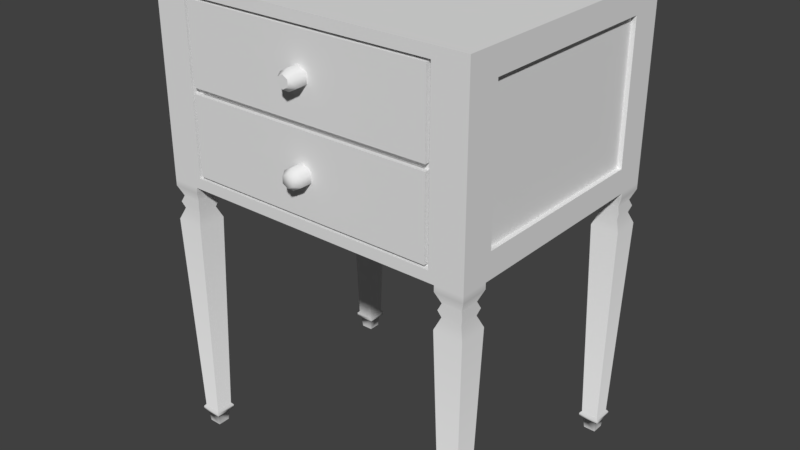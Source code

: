 # Source: Cabinet_2.blend  (saved by Blender 2.79.0; exported with 4.5.12 LTS)
import bpy
from mathutils import Matrix  # noqa: F401  (used for matrix-valued properties, if any)

bpy.ops.wm.read_factory_settings(use_empty=True)
scene = bpy.context.scene
scene.name = 'Scene'

# ---- collections
col_collection_1 = bpy.data.collections.new('Collection 1'); scene.collection.children.link(col_collection_1)

# ---- materials (node trees are filled in below, after node groups)
mat_material_001 = bpy.data.materials.new('Material.001')
mat_material_001.alpha_threshold = 0.0
mat_material_001.roughness = 0.5
mat_material_002 = bpy.data.materials.new('Material.002')
mat_material_002.alpha_threshold = 0.0
mat_material_002.roughness = 0.5
mat_material = bpy.data.materials.new('Material')
mat_material.alpha_threshold = 0.0
mat_material.roughness = 0.5

# ---- node groups
ng_auto_smooth = bpy.data.node_groups.new('Auto Smooth', 'GeometryNodeTree')
_s = ng_auto_smooth.interface.new_socket(name='Geometry', in_out='OUTPUT', socket_type='NodeSocketGeometry')
_s = ng_auto_smooth.interface.new_socket(name='Geometry', in_out='INPUT', socket_type='NodeSocketGeometry')
_s = ng_auto_smooth.interface.new_socket(name='Angle', in_out='INPUT', socket_type='NodeSocketFloat')
_s.subtype = 'ANGLE'
_s.min_value = 0.0
_s.max_value = 3.142
ng_auto_smooth.is_modifier = True
_N = ng_auto_smooth.nodes; _L = ng_auto_smooth.links
n0 = _N.new('NodeGroupOutput'); n0.name = 'Group Output'; n0.location = (480, -100)
n1 = _N.new('NodeGroupInput'); n1.name = 'Group Input'; n1.location = (-420, -300)
n2 = _N.new('NodeGroupInput'); n2.name = 'Group Input.001'; n2.location = (-60, -100)
n3 = _N.new('GeometryNodeSetShadeSmooth'); n3.name = 'Set Shade Smooth'; n3.location = (120, -100)
n3.domain = 'EDGE'
n4 = _N.new('GeometryNodeSetShadeSmooth'); n4.name = 'Set Shade Smooth.001'; n4.location = (300, -100)
n5 = _N.new('GeometryNodeInputMeshEdgeAngle'); n5.name = 'Edge Angle'; n5.location = (-420, -220)
n6 = _N.new('GeometryNodeInputEdgeSmooth'); n6.name = 'Is Edge Smooth'; n6.location = (-60, -160)
n7 = _N.new('GeometryNodeInputShadeSmooth'); n7.name = 'Is Face Smooth'; n7.location = (-240, -340)
n8 = _N.new('FunctionNodeBooleanMath'); n8.name = 'Boolean Math'; n8.location = (-60, -220)
n9 = _N.new('FunctionNodeCompare'); n9.name = 'Compare'; n9.location = (-240, -180)
n9.operation = 'LESS_EQUAL'
_L.new(n5.outputs[0], n9.inputs[0])
_L.new(n4.outputs[0], n0.inputs[0])
_L.new(n1.outputs[1], n9.inputs[1])
_L.new(n9.outputs[0], n8.inputs[0])
_L.new(n7.outputs[0], n8.inputs[1])
_L.new(n2.outputs[0], n3.inputs[0])
_L.new(n6.outputs[0], n3.inputs[1])
_L.new(n3.outputs[0], n4.inputs[0])
_L.new(n8.outputs[0], n3.inputs[2])
n0.is_active_output = True

# ---- material node trees
mat_material_001.use_nodes = True; mat_material_001.node_tree.nodes.clear()
_N = mat_material_001.node_tree.nodes; _L = mat_material_001.node_tree.links
n0 = _N.new('ShaderNodeOutputMaterial'); n0.name = 'Material Output'; n0.location = (300, 300)
n1 = _N.new('ShaderNodeBsdfDiffuse'); n1.name = 'Diffuse BSDF'; n1.location = (10, 300)
_L.new(n1.outputs[0], n0.inputs[0])
n0.is_active_output = True
mat_material_002.use_nodes = True; mat_material_002.node_tree.nodes.clear()
_N = mat_material_002.node_tree.nodes; _L = mat_material_002.node_tree.links
n0 = _N.new('ShaderNodeOutputMaterial'); n0.name = 'Material Output'; n0.location = (300, 300)
n1 = _N.new('ShaderNodeBsdfDiffuse'); n1.name = 'Diffuse BSDF'; n1.location = (10, 300)
_L.new(n1.outputs[0], n0.inputs[0])
n0.is_active_output = True
mat_material.use_nodes = True; mat_material.node_tree.nodes.clear()
_N = mat_material.node_tree.nodes; _L = mat_material.node_tree.links
n0 = _N.new('ShaderNodeOutputMaterial'); n0.name = 'Material Output'; n0.location = (300, 300)
n1 = _N.new('ShaderNodeBsdfDiffuse'); n1.name = 'Diffuse BSDF'; n1.location = (10, 300)
_L.new(n1.outputs[0], n0.inputs[0])
n0.is_active_output = True

# ---- world
world_world = bpy.data.worlds.new('World'); scene.world = world_world
world_world.color = (0.05088, 0.05088, 0.05088)
world_world.use_sun_shadow = False
world_world.sun_shadow_jitter_overblur = 0.0
world_world.cycles.sampling_method = 'MANUAL'

# ---- meshes
me_upper_drawer = bpy.data.meshes.new('Upper Drawer')
me_upper_drawer.from_pydata([(0.1846, 0.3204, 0.1181), (-0.1846, 0.3204, 0.1181), (-0.1916, 0.3274, 0.0), (0.1916, 0.3274, 0.0), (-0.01321, -0.008143, 0.06668), (0.01321, -0.008143, 0.06668), (0.01321, -0.008143, 0.05142), (-0.01321, -0.008143, 0.05142), (0.0, 0.3204, 0.1181), (0.0, 0.3274, 0.0), (6.668e-10, -0.008143, 0.07431), (-6.668e-10, -0.008143, 0.0438), (0.0, -0.001171, 0.1181), (0.1846, -0.001171, 0.1181), (0.1916, -0.008143, 0.0), (-0.1846, -0.001171, 0.1181), (-0.1916, -0.008143, 0.0), (0.0, -0.008143, 0.0), (6.668e-10, -0.02485, 0.07431), (-6.668e-10, -0.02485, 0.0438), (0.01321, -0.02485, 0.06668), (0.01321, -0.02485, 0.05142), (-0.01321, -0.02485, 0.06668), (-0.01321, -0.02485, 0.05142), (4.151e-10, -0.03467, 0.06855), (-4.151e-10, -0.03467, 0.04955), (0.008225, -0.03467, 0.0638), (0.008225, -0.03467, 0.0543), (-0.008225, -0.03467, 0.0638), (-0.008225, -0.03467, 0.0543), (0.0, 0.3274, 0.1181), (0.1916, 0.3274, 0.1181), (0.0, -0.008143, 0.1181), (0.1916, -0.008143, 0.1181), (-0.1916, -0.008143, 0.1181), (-0.1916, 0.3274, 0.1181), (0.0, 0.3204, 0.009868), (0.0, -0.001171, 0.009868), (0.1846, 0.3204, 0.009868), (0.1846, -0.001171, 0.009868), (-0.1846, -0.001171, 0.009868), (-0.1846, 0.3204, 0.009868)], [], [(30, 9, 2, 35), (6, 5, 20, 21), (9, 3, 14, 17), (3, 31, 33, 14), (0, 8, 36, 38), (35, 2, 16, 34), (11, 6, 21, 19), (31, 3, 9, 30), (10, 5, 33, 32), (5, 6, 14, 33), (7, 4, 34, 16), (6, 11, 17, 14), (4, 10, 32, 34), (11, 7, 16, 17), (18, 22, 28, 24), (21, 20, 26, 27), (10, 4, 22, 18), (4, 7, 23, 22), (5, 10, 18, 20), (7, 11, 19, 23), (24, 28, 29, 25), (26, 24, 25, 27), (22, 23, 29, 28), (20, 18, 24, 26), (23, 19, 25, 29), (19, 21, 27, 25), (2, 9, 17, 16), (8, 0, 31, 30), (13, 12, 32, 33), (1, 15, 40, 41), (0, 13, 33, 31), (1, 8, 30, 35), (12, 15, 34, 32), (15, 1, 35, 34), (36, 41, 40, 37), (8, 1, 41, 36), (12, 13, 39, 37), (15, 12, 37, 40), (38, 36, 37, 39), (13, 0, 38, 39)])
me_upper_drawer.polygons.foreach_set('use_smooth', [True] * 40)
_uv = me_upper_drawer.uv_layers.new(name='UVMap')
_uv.uv.foreach_set('vector', [0.5611, 0.0001748, 0.5611, 0.1071, 0.3877, 0.1071, 0.3877, 0.0001748, 0.09552, 0.5463, 0.1004, 0.5318, 0.1146, 0.5381, 0.1101, 0.5492, 0.2805, 0.4108, 0.1071, 0.4108, 0.1071, 0.1071, 0.2805, 0.1071, 0.1071, 0.4108, 0.0001748, 0.4108, 0.0001748, 0.1071, 0.1071, 0.1071, 0.6657, 0.5065, 0.8328, 0.5065, 0.8328, 0.6045, 0.6657, 0.6045, 0.2808, 0.1071, 0.3877, 0.1071, 0.3877, 0.4108, 0.2808, 0.4108, 0.09397, 0.5612, 0.09552, 0.5463, 0.1101, 0.5492, 0.1086, 0.5608, 0.1071, 0.5177, 0.1071, 0.4108, 0.2805, 0.4108, 0.2805, 0.5177, 0.007079, 0.6914, 0.0001748, 0.6795, 0.04672, 0.518, 0.04672, 0.6914, 0.2685, 0.04672, 0.2685, 0.06053, 0.1071, 0.1071, 0.1071, 0.0001748, 0.5492, 0.4573, 0.5492, 0.4711, 0.3877, 0.5177, 0.3877, 0.4108, 0.2685, 0.06053, 0.2805, 0.06744, 0.2805, 0.1071, 0.1071, 0.1071, 0.04707, 0.53, 0.05398, 0.518, 0.09362, 0.518, 0.09362, 0.6914, 0.5611, 0.4504, 0.5492, 0.4573, 0.3877, 0.4108, 0.5611, 0.4108, 0.1214, 0.5959, 0.1138, 0.5841, 0.1235, 0.5792, 0.129, 0.5872, 0.1101, 0.5492, 0.1146, 0.5381, 0.123, 0.5432, 0.1197, 0.5517, 0.1072, 0.6031, 0.1006, 0.5902, 0.1138, 0.5841, 0.1214, 0.5959, 0.1006, 0.5902, 0.09577, 0.5761, 0.1099, 0.5725, 0.1138, 0.5841, 0.1004, 0.5318, 0.1082, 0.518, 0.1228, 0.5272, 0.1146, 0.5381, 0.09577, 0.5761, 0.09397, 0.5612, 0.1086, 0.5608, 0.1099, 0.5725, 0.1368, 0.5352, 0.1293, 0.5309, 0.1293, 0.5223, 0.1368, 0.518, 0.1442, 0.5309, 0.1368, 0.5352, 0.1368, 0.518, 0.1442, 0.5223, 0.1138, 0.5841, 0.1099, 0.5725, 0.12, 0.5702, 0.1235, 0.5792, 0.1146, 0.5381, 0.1228, 0.5272, 0.129, 0.5363, 0.123, 0.5432, 0.1099, 0.5725, 0.1086, 0.5608, 0.1187, 0.5609, 0.12, 0.5702, 0.1086, 0.5608, 0.1101, 0.5492, 0.1197, 0.5517, 0.1187, 0.5609, 0.3877, 0.1071, 0.5611, 0.1071, 0.5611, 0.4108, 0.3877, 0.4108, 0.8328, 0.5065, 0.6657, 0.5065, 0.6594, 0.5002, 0.8328, 0.5002, 0.6657, 0.9935, 0.8328, 0.9935, 0.8328, 0.9998, 0.6594, 0.9998, 0.5678, 0.3955, 0.5678, 0.1045, 0.6657, 0.1045, 0.6657, 0.3955, 0.5678, 0.6045, 0.5678, 0.8955, 0.5615, 0.9019, 0.5615, 0.5981, 0.6657, 0.4935, 0.8328, 0.4935, 0.8328, 0.4998, 0.6594, 0.4998, 0.8328, 0.006486, 0.6657, 0.006486, 0.6594, 0.0001748, 0.8328, 0.000175, 0.5678, 0.1045, 0.5678, 0.3955, 0.5615, 0.4019, 0.5615, 0.09815, 0.8328, 0.3955, 0.6657, 0.3955, 0.6657, 0.1045, 0.8328, 0.1045, 0.8328, 0.4935, 0.6657, 0.4935, 0.6657, 0.3955, 0.8328, 0.3955, 0.8328, 0.9935, 0.6657, 0.9935, 0.6657, 0.8955, 0.8328, 0.8955, 0.6657, 0.006486, 0.8328, 0.006486, 0.8328, 0.1045, 0.6657, 0.1045, 0.6657, 0.6045, 0.8328, 0.6045, 0.8328, 0.8955, 0.6657, 0.8955, 0.5678, 0.8955, 0.5678, 0.6045, 0.6657, 0.6045, 0.6657, 0.8955])
me_upper_drawer.materials.append(mat_material_001)
me_upper_drawer.use_remesh_preserve_volume = False
me_upper_drawer.use_remesh_preserve_attributes = False
me_upper_drawer.use_mirror_vertex_groups = False
me_upper_drawer.update()
me_lower_drawer = bpy.data.meshes.new('Lower Drawer')
me_lower_drawer.from_pydata([(0.1846, 0.3204, 0.1181), (-0.1846, 0.3204, 0.1181), (-0.1916, 0.3274, 0.0), (0.1916, 0.3274, 0.0), (-0.01393, -0.008143, 0.06709), (0.01393, -0.008143, 0.06709), (0.01393, -0.008143, 0.05101), (-0.01393, -0.008143, 0.05101), (0.0, 0.3204, 0.1181), (0.0, 0.3274, 0.0), (-2.621e-09, -0.008143, 0.07514), (2.621e-09, -0.008143, 0.04296), (0.0, -0.001171, 0.1181), (0.1846, -0.001171, 0.1181), (0.1916, -0.008143, 0.0), (-0.1846, -0.001171, 0.1181), (-0.1916, -0.008143, 0.0), (0.0, -0.008143, 0.0), (-2.621e-09, -0.02485, 0.07514), (2.621e-09, -0.02485, 0.04296), (0.01393, -0.02485, 0.06709), (0.01393, -0.02485, 0.05101), (-0.01393, -0.02485, 0.06709), (-0.01393, -0.02485, 0.05101), (-1.574e-09, -0.03467, 0.06871), (1.574e-09, -0.03467, 0.04939), (0.008368, -0.03467, 0.06388), (0.008368, -0.03467, 0.05422), (-0.008368, -0.03467, 0.06388), (-0.008368, -0.03467, 0.05422), (0.0, 0.3274, 0.1181), (0.1916, 0.3274, 0.1181), (0.0, -0.008143, 0.1181), (0.1916, -0.008143, 0.1181), (-0.1916, -0.008143, 0.1181), (-0.1916, 0.3274, 0.1181), (0.0, 0.3204, 0.009868), (0.0, -0.001171, 0.009868), (0.1846, 0.3204, 0.009868), (0.1846, -0.001171, 0.009868), (-0.1846, -0.001171, 0.009868), (-0.1846, 0.3204, 0.009868)], [], [(12, 13, 39, 37), (30, 9, 2, 35), (6, 5, 20, 21), (8, 1, 41, 36), (35, 2, 16, 34), (9, 3, 14, 17), (3, 31, 33, 14), (7, 11, 19, 23), (31, 3, 9, 30), (10, 5, 33, 32), (5, 6, 14, 33), (7, 4, 34, 16), (11, 7, 16, 17), (4, 10, 32, 34), (6, 11, 17, 14), (18, 22, 28, 24), (21, 20, 26, 27), (10, 4, 22, 18), (4, 7, 23, 22), (5, 10, 18, 20), (11, 6, 21, 19), (24, 28, 29, 25), (26, 24, 25, 27), (22, 23, 29, 28), (20, 18, 24, 26), (19, 21, 27, 25), (23, 19, 25, 29), (8, 0, 31, 30), (13, 12, 32, 33), (2, 9, 17, 16), (15, 1, 35, 34), (1, 8, 30, 35), (12, 15, 34, 32), (0, 13, 33, 31), (36, 41, 40, 37), (15, 12, 37, 40), (38, 36, 37, 39), (1, 15, 40, 41), (0, 8, 36, 38), (13, 0, 38, 39)])
me_lower_drawer.polygons.foreach_set('use_smooth', [True] * 40)
_uv = me_lower_drawer.uv_layers.new(name='UVMap')
_uv.uv.foreach_set('vector', [0.8328, 0.9935, 0.6657, 0.9935, 0.6657, 0.8955, 0.8328, 0.8955, 0.2805, 0.000175, 0.2805, 0.1071, 0.1071, 0.1071, 0.1071, 0.0001751, 0.09369, 0.5498, 0.09824, 0.5336, 0.1134, 0.5397, 0.1089, 0.552, 0.8328, 0.4935, 0.6658, 0.4935, 0.6658, 0.3955, 0.8328, 0.3955, 0.000175, 0.1071, 0.1071, 0.1071, 0.1071, 0.4108, 0.000175, 0.4108, 0.5611, 0.4108, 0.3877, 0.4108, 0.3877, 0.1071, 0.5611, 0.1071, 0.3877, 0.4108, 0.2808, 0.4108, 0.2808, 0.1071, 0.3877, 0.1071, 0.09674, 0.5816, 0.09322, 0.5662, 0.1079, 0.5647, 0.1101, 0.5769, 0.3877, 0.5177, 0.3877, 0.4108, 0.5611, 0.4108, 0.5611, 0.5177, 0.007456, 0.6914, 0.000175, 0.6788, 0.04635, 0.518, 0.04635, 0.6914, 0.5485, 0.04635, 0.5485, 0.06091, 0.3877, 0.1071, 0.3877, 0.000175, 0.2679, 0.457, 0.2679, 0.4715, 0.1071, 0.5177, 0.1071, 0.4108, 0.2805, 0.4497, 0.2679, 0.457, 0.1071, 0.4108, 0.2805, 0.4108, 0.0467, 0.5307, 0.05398, 0.518, 0.09287, 0.518, 0.09287, 0.6914, 0.5485, 0.06091, 0.5611, 0.06819, 0.5611, 0.1071, 0.3877, 0.1071, 0.1233, 0.5982, 0.115, 0.5877, 0.1231, 0.5825, 0.1293, 0.5889, 0.1089, 0.552, 0.1134, 0.5397, 0.1226, 0.545, 0.1195, 0.5543, 0.1112, 0.6065, 0.1033, 0.5949, 0.115, 0.5877, 0.1233, 0.5982, 0.1033, 0.5949, 0.09674, 0.5816, 0.1101, 0.5769, 0.115, 0.5877, 0.09824, 0.5336, 0.1064, 0.518, 0.1221, 0.5272, 0.1134, 0.5397, 0.09322, 0.5662, 0.09369, 0.5498, 0.1089, 0.552, 0.1079, 0.5647, 0.1448, 0.5224, 0.1448, 0.5312, 0.1373, 0.5355, 0.1297, 0.5312, 0.1373, 0.518, 0.1448, 0.5224, 0.1297, 0.5312, 0.1297, 0.5224, 0.115, 0.5877, 0.1101, 0.5769, 0.1199, 0.5741, 0.1231, 0.5825, 0.1134, 0.5397, 0.1221, 0.5272, 0.1293, 0.5375, 0.1226, 0.545, 0.1079, 0.5647, 0.1089, 0.552, 0.1195, 0.5543, 0.1191, 0.5643, 0.1101, 0.5769, 0.1079, 0.5647, 0.1191, 0.5643, 0.1199, 0.5741, 0.8328, 0.5065, 0.6657, 0.5065, 0.6594, 0.5002, 0.8328, 0.5002, 0.6657, 0.9935, 0.8328, 0.9935, 0.8328, 0.9998, 0.6594, 0.9998, 0.1071, 0.1071, 0.2805, 0.1071, 0.2805, 0.4108, 0.1071, 0.4108, 0.5678, 0.1045, 0.5678, 0.3955, 0.5615, 0.4019, 0.5615, 0.09815, 0.6658, 0.4935, 0.8328, 0.4935, 0.8328, 0.4998, 0.6594, 0.4998, 0.8328, 0.006486, 0.6658, 0.006486, 0.6594, 0.000175, 0.8328, 0.0001751, 0.5678, 0.6045, 0.5678, 0.8955, 0.5615, 0.9019, 0.5615, 0.5981, 0.8328, 0.3955, 0.6658, 0.3955, 0.6658, 0.1045, 0.8328, 0.1045, 0.6658, 0.006486, 0.8328, 0.006486, 0.8328, 0.1045, 0.6658, 0.1045, 0.6657, 0.6045, 0.8328, 0.6045, 0.8328, 0.8955, 0.6657, 0.8955, 0.5678, 0.3955, 0.5678, 0.1045, 0.6658, 0.1045, 0.6658, 0.3955, 0.6657, 0.5065, 0.8328, 0.5065, 0.8328, 0.6045, 0.6657, 0.6045, 0.5678, 0.8955, 0.5678, 0.6045, 0.6657, 0.6045, 0.6657, 0.8955])
me_lower_drawer.materials.append(mat_material_002)
me_lower_drawer.use_remesh_preserve_volume = False
me_lower_drawer.use_remesh_preserve_attributes = False
me_lower_drawer.use_mirror_vertex_groups = False
me_lower_drawer.update()
me_cabinet = bpy.data.meshes.new('Cabinet')
me_cabinet.from_pydata([(0.2491, -0.1997, 0.413), (0.2491, -0.1997, 0.7002), (0.1974, -0.1997, 0.4295), (0.1974, -0.1997, 0.6837), (0.2491, -0.1488, 0.4514), (0.2491, -0.1488, 0.6618), (0.2064, -0.1566, 0.7002), (0.2064, -0.1566, 0.413), (0.2064, -0.1997, 0.4041), (0.2491, -0.1997, 0.4041), (0.2064, -0.1566, 0.4041), (0.2491, -0.1566, 0.4041), (0.2096, -0.1965, 0.379), (0.2459, -0.1965, 0.379), (0.2096, -0.1599, 0.379), (0.2459, -0.1599, 0.379), (0.2064, -0.1997, 0.3522), (0.2491, -0.1997, 0.3522), (0.2064, -0.1566, 0.3522), (0.2491, -0.1566, 0.3522), (0.2146, -0.1915, 0.03048), (0.2409, -0.1915, 0.03048), (0.2146, -0.1649, 0.03048), (0.2409, -0.1649, 0.03048), (0.2117, -0.1943, 0.02689), (0.2437, -0.1943, 0.02689), (0.2117, -0.1621, 0.02689), (0.2437, -0.1621, 0.02689), (0.2117, -0.1943, 0.02181), (0.2437, -0.1943, 0.02181), (0.2117, -0.1621, 0.02181), (0.2437, -0.1621, 0.02181), (0.2165, -0.1895, 0.01787), (0.239, -0.1895, 0.01787), (0.2165, -0.1668, 0.01787), (0.239, -0.1668, 0.01787), (0.2185, -0.1875, 9.08e-08), (0.237, -0.1875, 9.08e-08), (0.2185, -0.1689, 9.08e-08), (0.237, -0.1689, 9.08e-08), (0.2131, -0.1634, 0.3881), (0.2131, -0.193, 0.3881), (0.2424, -0.193, 0.3881), (0.2424, -0.1634, 0.3881), (0.2424, -0.1634, 0.3689), (0.2131, -0.1634, 0.3689), (0.2131, -0.193, 0.3689), (0.2424, -0.193, 0.3689), (-0.2491, -0.1997, 0.413), (-0.2491, -0.1997, 0.7002), (-0.1974, -0.1997, 0.4295), (-0.1974, -0.1997, 0.6837), (-0.2491, -0.1488, 0.4514), (-0.2491, -0.1488, 0.6618), (-0.2064, -0.1566, 0.7002), (-0.2064, -0.1566, 0.413), (-0.2064, -0.1997, 0.4041), (-0.2491, -0.1997, 0.4041), (-0.2064, -0.1566, 0.4041), (-0.2491, -0.1566, 0.4041), (-0.2096, -0.1965, 0.379), (-0.2459, -0.1965, 0.379), (-0.2096, -0.1599, 0.379), (-0.2459, -0.1599, 0.379), (-0.2064, -0.1997, 0.3522), (-0.2491, -0.1997, 0.3522), (-0.2064, -0.1566, 0.3522), (-0.2491, -0.1566, 0.3522), (-0.2146, -0.1915, 0.03048), (-0.2409, -0.1915, 0.03048), (-0.2146, -0.1649, 0.03048), (-0.2409, -0.1649, 0.03048), (-0.2117, -0.1943, 0.02689), (-0.2437, -0.1943, 0.02689), (-0.2117, -0.1621, 0.02689), (-0.2437, -0.1621, 0.02689), (-0.2117, -0.1943, 0.02181), (-0.2437, -0.1943, 0.02181), (-0.2117, -0.1621, 0.02181), (-0.2437, -0.1621, 0.02181), (-0.2165, -0.1895, 0.01787), (-0.239, -0.1895, 0.01787), (-0.2165, -0.1668, 0.01787), (-0.239, -0.1668, 0.01787), (-0.2185, -0.1875, 9.08e-08), (-0.237, -0.1875, 9.08e-08), (-0.2185, -0.1689, 9.08e-08), (-0.237, -0.1689, 9.08e-08), (-0.2131, -0.1634, 0.3881), (-0.2131, -0.193, 0.3881), (-0.2424, -0.193, 0.3881), (-0.2424, -0.1634, 0.3881), (-0.2424, -0.1634, 0.3689), (-0.2131, -0.1634, 0.3689), (-0.2131, -0.193, 0.3689), (-0.2424, -0.193, 0.3689), (0.2491, 0.1997, 0.413), (0.2491, 0.1997, 0.7002), (0.1942, 0.1997, 0.441), (0.1942, 0.1997, 0.6722), (0.2491, 0.1488, 0.4514), (0.2491, 0.1488, 0.6618), (0.2064, 0.1566, 0.7002), (0.2064, 0.1566, 0.413), (0.2064, 0.1997, 0.4041), (0.2491, 0.1997, 0.4041), (0.2064, 0.1566, 0.4041), (0.2491, 0.1566, 0.4041), (0.2096, 0.1965, 0.379), (0.2459, 0.1965, 0.379), (0.2096, 0.1599, 0.379), (0.2459, 0.1599, 0.379), (0.2064, 0.1997, 0.3522), (0.2491, 0.1997, 0.3522), (0.2064, 0.1566, 0.3522), (0.2491, 0.1566, 0.3522), (0.2146, 0.1915, 0.03048), (0.2409, 0.1915, 0.03048), (0.2146, 0.1649, 0.03048), (0.2409, 0.1649, 0.03048), (0.2117, 0.1943, 0.02689), (0.2437, 0.1943, 0.02689), (0.2117, 0.1621, 0.02689), (0.2437, 0.1621, 0.02689), (0.2117, 0.1943, 0.02181), (0.2437, 0.1943, 0.02181), (0.2117, 0.1621, 0.02181), (0.2437, 0.1621, 0.02181), (0.2165, 0.1895, 0.01787), (0.239, 0.1895, 0.01787), (0.2165, 0.1668, 0.01787), (0.239, 0.1668, 0.01787), (0.2185, 0.1875, 9.08e-08), (0.237, 0.1875, 9.08e-08), (0.2185, 0.1689, 9.08e-08), (0.237, 0.1689, 9.08e-08), (0.2131, 0.1634, 0.3881), (0.2131, 0.193, 0.3881), (0.2424, 0.193, 0.3881), (0.2424, 0.1634, 0.3881), (0.2424, 0.1634, 0.3689), (0.2131, 0.1634, 0.3689), (0.2131, 0.193, 0.3689), (0.2424, 0.193, 0.3689), (-0.2491, 0.1997, 0.413), (-0.2491, 0.1997, 0.7002), (-0.1942, 0.1997, 0.441), (-0.1942, 0.1997, 0.6722), (-0.2491, 0.1488, 0.4514), (-0.2491, 0.1488, 0.6618), (-0.2064, 0.1566, 0.7002), (-0.2064, 0.1566, 0.413), (-0.2064, 0.1997, 0.4041), (-0.2491, 0.1997, 0.4041), (-0.2064, 0.1566, 0.4041), (-0.2491, 0.1566, 0.4041), (-0.2096, 0.1965, 0.379), (-0.2459, 0.1965, 0.379), (-0.2096, 0.1599, 0.379), (-0.2459, 0.1599, 0.379), (-0.2064, 0.1997, 0.3522), (-0.2491, 0.1997, 0.3522), (-0.2064, 0.1566, 0.3522), (-0.2491, 0.1566, 0.3522), (-0.2146, 0.1915, 0.03048), (-0.2409, 0.1915, 0.03048), (-0.2146, 0.1649, 0.03048), (-0.2409, 0.1649, 0.03048), (-0.2117, 0.1943, 0.02689), (-0.2437, 0.1943, 0.02689), (-0.2117, 0.1621, 0.02689), (-0.2437, 0.1621, 0.02689), (-0.2117, 0.1943, 0.02181), (-0.2437, 0.1943, 0.02181), (-0.2117, 0.1621, 0.02181), (-0.2437, 0.1621, 0.02181), (-0.2165, 0.1895, 0.01787), (-0.239, 0.1895, 0.01787), (-0.2165, 0.1668, 0.01787), (-0.239, 0.1668, 0.01787), (-0.2185, 0.1875, 9.08e-08), (-0.237, 0.1875, 9.08e-08), (-0.2185, 0.1689, 9.08e-08), (-0.237, 0.1689, 9.08e-08), (-0.2131, 0.1634, 0.3881), (-0.2131, 0.193, 0.3881), (-0.2424, 0.193, 0.3881), (-0.2424, 0.1634, 0.3881), (-0.2424, 0.1634, 0.3689), (-0.2131, 0.1634, 0.3689), (-0.2131, 0.193, 0.3689), (-0.2424, 0.193, 0.3689), (0.2064, -0.1997, 0.7002), (0.2064, -0.1997, 0.413), (-0.2064, -0.1997, 0.7002), (-0.2064, -0.1997, 0.413), (0.1974, -0.1916, 0.6837), (0.1974, -0.1916, 0.4295), (-0.1974, -0.1916, 0.6837), (-0.1974, -0.1916, 0.4295), (0.2491, -0.1566, 0.7002), (0.2491, -0.1566, 0.413), (-0.2491, -0.1566, 0.7002), (-0.2491, -0.1566, 0.413), (0.2491, 0.1566, 0.7002), (0.2491, 0.1566, 0.413), (-0.2491, 0.1566, 0.7002), (-0.2491, 0.1566, 0.413), (0.2423, -0.1488, 0.6618), (0.2423, -0.1488, 0.4514), (-0.2423, -0.1488, 0.6618), (-0.2423, -0.1488, 0.4514), (0.2423, 0.1488, 0.6618), (0.2423, 0.1488, 0.4514), (-0.2423, 0.1488, 0.6618), (-0.2423, 0.1488, 0.4514), (0.2064, 0.1997, 0.7002), (0.2064, 0.1997, 0.413), (-0.2064, 0.1997, 0.7002), (-0.2064, 0.1997, 0.413), (0.1942, 0.1914, 0.6722), (0.1942, 0.1914, 0.441), (-0.1942, 0.1914, 0.6722), (-0.1942, 0.1914, 0.441), (0.2491, -0.1997, 0.5566), (0.2064, -0.1997, 0.5566), (0.2491, -0.1566, 0.5566), (-0.2491, -0.1997, 0.5566), (-0.2064, -0.1997, 0.5566), (-0.2491, -0.1566, 0.5566), (0.2491, 0.1997, 0.5566), (0.2064, 0.1997, 0.5566), (0.2491, 0.1566, 0.5566), (-0.2491, 0.1997, 0.5566), (-0.2064, 0.1997, 0.5566), (-0.2491, 0.1566, 0.5566), (0.1974, -0.1997, 0.5566), (-0.1974, -0.1997, 0.5566), (0.1974, -0.1916, 0.5566), (-0.1974, -0.1916, 0.5566), (0.2491, -0.1488, 0.5566), (-0.2491, -0.1488, 0.5566), (0.2491, 0.1488, 0.5566), (-0.2491, 0.1488, 0.5566), (0.2423, -0.1488, 0.5566), (-0.2423, -0.1488, 0.5566), (0.2423, 0.1488, 0.5566), (-0.2423, 0.1488, 0.5566), (0.1942, 0.1997, 0.5566), (-0.1942, 0.1997, 0.5566), (0.1942, 0.1914, 0.5566), (-0.1942, 0.1914, 0.5566), (0.1916, -0.1916, 0.5521), (-0.1916, -0.1916, 0.5521), (-0.1916, -0.1916, 0.434), (0.1916, -0.1916, 0.434), (0.1916, -0.1916, 0.6792), (-0.1916, -0.1916, 0.6792), (-0.1916, -0.1916, 0.5611), (0.1916, -0.1916, 0.5611)], [], [(193, 195, 55, 7), (50, 2, 197, 199), (200, 6, 192, 1), (150, 102, 216, 218), (5, 208, 212, 101), (51, 3, 192, 194), (200, 204, 102, 6), (55, 151, 103, 7), (242, 101, 212, 246), (41, 40, 14, 12), (7, 201, 11, 10), (201, 0, 9, 11), (193, 7, 10, 8), (0, 193, 8, 9), (45, 44, 19, 18), (42, 41, 12, 13), (43, 42, 13, 15), (40, 43, 15, 14), (19, 17, 21, 23), (46, 45, 18, 16), (47, 46, 16, 17), (44, 47, 17, 19), (21, 20, 24, 25), (18, 19, 23, 22), (16, 18, 22, 20), (17, 16, 20, 21), (27, 25, 29, 31), (22, 23, 27, 26), (20, 22, 26, 24), (23, 21, 25, 27), (29, 28, 32, 33), (25, 24, 28, 29), (26, 27, 31, 30), (24, 26, 30, 28), (34, 35, 39, 38), (30, 31, 35, 34), (28, 30, 34, 32), (31, 29, 33, 35), (38, 39, 37, 36), (32, 34, 38, 36), (35, 33, 37, 39), (33, 32, 36, 37), (10, 11, 43, 40), (11, 9, 42, 43), (9, 8, 41, 42), (8, 10, 40, 41), (15, 13, 47, 44), (13, 12, 46, 47), (12, 14, 45, 46), (14, 15, 44, 45), (243, 148, 215, 247), (202, 49, 194, 54), (148, 52, 211, 215), (54, 150, 206, 202), (89, 60, 62, 88), (55, 58, 59, 203), (203, 59, 57, 48), (195, 56, 58, 55), (48, 57, 56, 195), (93, 66, 67, 92), (90, 61, 60, 89), (91, 63, 61, 90), (88, 62, 63, 91), (67, 71, 69, 65), (94, 64, 66, 93), (95, 65, 64, 94), (92, 67, 65, 95), (69, 73, 72, 68), (66, 70, 71, 67), (64, 68, 70, 66), (65, 69, 68, 64), (75, 79, 77, 73), (70, 74, 75, 71), (68, 72, 74, 70), (71, 75, 73, 69), (77, 81, 80, 76), (73, 77, 76, 72), (74, 78, 79, 75), (72, 76, 78, 74), (82, 86, 87, 83), (78, 82, 83, 79), (76, 80, 82, 78), (79, 83, 81, 77), (86, 84, 85, 87), (80, 84, 86, 82), (83, 87, 85, 81), (81, 85, 84, 80), (58, 88, 91, 59), (59, 91, 90, 57), (57, 90, 89, 56), (56, 89, 88, 58), (63, 92, 95, 61), (61, 95, 94, 60), (60, 94, 93, 62), (62, 93, 92, 63), (103, 151, 219, 217), (204, 97, 216, 102), (102, 150, 54, 6), (203, 207, 151, 55), (137, 108, 110, 136), (103, 106, 107, 205), (205, 107, 105, 96), (217, 104, 106, 103), (96, 105, 104, 217), (141, 114, 115, 140), (138, 109, 108, 137), (139, 111, 109, 138), (136, 110, 111, 139), (115, 119, 117, 113), (142, 112, 114, 141), (143, 113, 112, 142), (140, 115, 113, 143), (117, 121, 120, 116), (114, 118, 119, 115), (112, 116, 118, 114), (113, 117, 116, 112), (123, 127, 125, 121), (118, 122, 123, 119), (116, 120, 122, 118), (119, 123, 121, 117), (125, 129, 128, 124), (121, 125, 124, 120), (122, 126, 127, 123), (120, 124, 126, 122), (130, 134, 135, 131), (126, 130, 131, 127), (124, 128, 130, 126), (127, 131, 129, 125), (134, 132, 133, 135), (128, 132, 134, 130), (131, 135, 133, 129), (129, 133, 132, 128), (106, 136, 139, 107), (107, 139, 138, 105), (105, 138, 137, 104), (104, 137, 136, 106), (111, 140, 143, 109), (109, 143, 142, 108), (108, 142, 141, 110), (110, 141, 140, 111), (248, 250, 220, 99), (206, 150, 218, 145), (240, 244, 208, 5), (185, 184, 158, 156), (151, 207, 155, 154), (207, 144, 153, 155), (219, 151, 154, 152), (144, 219, 152, 153), (189, 188, 163, 162), (186, 185, 156, 157), (187, 186, 157, 159), (184, 187, 159, 158), (163, 161, 165, 167), (190, 189, 162, 160), (191, 190, 160, 161), (188, 191, 161, 163), (165, 164, 168, 169), (162, 163, 167, 166), (160, 162, 166, 164), (161, 160, 164, 165), (171, 169, 173, 175), (166, 167, 171, 170), (164, 166, 170, 168), (167, 165, 169, 171), (173, 172, 176, 177), (169, 168, 172, 173), (170, 171, 175, 174), (168, 170, 174, 172), (178, 179, 183, 182), (174, 175, 179, 178), (172, 174, 178, 176), (175, 173, 177, 179), (182, 183, 181, 180), (176, 178, 182, 180), (179, 177, 181, 183), (177, 176, 180, 181), (154, 155, 187, 184), (155, 153, 186, 187), (153, 152, 185, 186), (152, 154, 184, 185), (159, 157, 191, 188), (157, 156, 190, 191), (156, 158, 189, 190), (158, 159, 188, 189), (2, 50, 195, 193), (3, 51, 198, 196), (147, 99, 220, 222), (236, 3, 196, 238), (237, 51, 194, 228), (236, 2, 193, 225), (53, 149, 214, 210), (233, 145, 218, 234), (99, 147, 218, 216), (235, 206, 145, 233), (231, 216, 97, 230), (249, 147, 222, 251), (230, 97, 204, 232), (228, 194, 49, 227), (237, 50, 199, 239), (227, 49, 202, 229), (5, 101, 204, 200), (224, 1, 192, 225), (226, 200, 1, 224), (100, 4, 201, 205), (149, 53, 202, 206), (52, 148, 207, 203), (244, 209, 213, 246), (240, 5, 200, 226), (241, 52, 203, 229), (242, 100, 205, 232), (243, 149, 206, 235), (241, 53, 210, 245), (4, 100, 213, 209), (245, 210, 214, 247), (146, 98, 217, 219), (250, 221, 223, 251), (248, 99, 216, 231), (249, 146, 219, 234), (98, 146, 223, 221), (7, 103, 205, 201), (54, 194, 192, 6), (147, 249, 234, 218), (98, 248, 231, 217), (220, 250, 251, 222), (211, 245, 247, 215), (52, 241, 245, 211), (148, 243, 235, 207), (101, 242, 232, 204), (53, 241, 229, 202), (4, 240, 226, 201), (208, 244, 246, 212), (201, 226, 224, 0), (0, 224, 225, 193), (48, 227, 229, 203), (51, 237, 239, 198), (195, 228, 227, 48), (96, 230, 232, 205), (146, 249, 251, 223), (217, 231, 230, 96), (207, 235, 233, 144), (144, 233, 234, 219), (3, 236, 225, 192), (50, 237, 228, 195), (2, 236, 238, 197), (4, 209, 244, 240), (98, 221, 250, 248), (149, 243, 247, 214), (100, 242, 246, 213), (238, 239, 253, 252), (239, 199, 254, 253), (199, 197, 255, 254), (197, 238, 252, 255), (196, 198, 257, 256), (198, 239, 258, 257), (239, 238, 259, 258), (238, 196, 256, 259)])
me_cabinet.polygons.foreach_set('use_smooth', [True] * 256)
_uv = me_cabinet.uv_layers.new(name='UVMap')
_uv.uv.foreach_set('vector', [0.1933, 0.5218, 0.1931, 0.2449, 0.222, 0.2448, 0.2222, 0.5218, 0.6372, 0.8357, 0.3885, 0.8357, 0.3885, 0.8306, 0.6372, 0.8306, 0.4808, 0.4401, 0.51, 0.4401, 0.51, 0.4696, 0.4808, 0.4696, 0.7921, 0.2261, 0.51, 0.2261, 0.51, 0.1966, 0.7921, 0.1966, 0.6735, 0.4749, 0.6782, 0.4749, 0.6782, 0.6782, 0.6735, 0.6782, 0.01143, 0.251, 0.0116, 0.516, 0.0004891, 0.522, 0.0003139, 0.245, 0.4808, 0.4401, 0.4808, 0.2261, 0.51, 0.2261, 0.51, 0.4401, 0.222, 0.2448, 0.4323, 0.2447, 0.4325, 0.5217, 0.2222, 0.5218, 0.75, 0.6829, 0.6782, 0.6829, 0.6782, 0.6782, 0.75, 0.6782, 0.8592, 0.4916, 0.8858, 0.4903, 0.8856, 0.4987, 0.8592, 0.4989, 0.8871, 0.4702, 0.9147, 0.4717, 0.9142, 0.4777, 0.8871, 0.4762, 0.9147, 0.4717, 0.9426, 0.4757, 0.9416, 0.482, 0.9142, 0.4777, 0.8587, 0.4703, 0.8871, 0.4702, 0.8871, 0.4762, 0.8592, 0.4764, 0.8272, 0.4732, 0.8587, 0.4703, 0.8592, 0.4764, 0.8278, 0.4797, 0.8855, 0.5078, 0.9118, 0.5072, 0.9113, 0.5228, 0.8842, 0.5221, 0.8346, 0.4933, 0.8592, 0.4916, 0.8592, 0.4989, 0.8325, 0.4993, 0.9122, 0.4903, 0.9365, 0.4912, 0.9392, 0.4999, 0.9119, 0.4991, 0.8858, 0.4903, 0.9122, 0.4903, 0.9119, 0.4991, 0.8856, 0.4987, 0.9113, 0.5228, 0.9426, 0.5214, 0.9157, 0.7346, 0.8981, 0.7329, 0.8593, 0.5084, 0.8855, 0.5078, 0.8842, 0.5221, 0.8577, 0.5212, 0.8356, 0.5087, 0.8593, 0.5084, 0.8577, 0.5212, 0.831, 0.5187, 0.9118, 0.5072, 0.9367, 0.5067, 0.9426, 0.5214, 0.9113, 0.5228, 0.4355, 0.6907, 0.4355, 0.6727, 0.4386, 0.6708, 0.4386, 0.6927, 0.8842, 0.5221, 0.9113, 0.5228, 0.8981, 0.7329, 0.8785, 0.7318, 0.8577, 0.5212, 0.8842, 0.5221, 0.8785, 0.7318, 0.8588, 0.7315, 0.831, 0.5187, 0.8577, 0.5212, 0.8588, 0.7315, 0.8392, 0.7319, 0.3933, 0.6573, 0.3933, 0.6353, 0.3968, 0.6353, 0.3968, 0.6573, 0.4349, 0.6503, 0.4349, 0.6683, 0.4317, 0.6702, 0.4317, 0.6483, 0.401, 0.6146, 0.401, 0.6327, 0.3979, 0.6347, 0.3979, 0.6126, 0.3902, 0.6554, 0.3902, 0.6372, 0.3933, 0.6353, 0.3933, 0.6573, 0.4421, 0.6927, 0.4421, 0.6708, 0.4463, 0.674, 0.4463, 0.6894, 0.4386, 0.6927, 0.4386, 0.6708, 0.4421, 0.6708, 0.4421, 0.6927, 0.4317, 0.6483, 0.4317, 0.6702, 0.4283, 0.6702, 0.4283, 0.6483, 0.3979, 0.6126, 0.3979, 0.6347, 0.3944, 0.6347, 0.3944, 0.6126, 0.3885, 0.599, 0.3975, 0.5778, 0.406, 0.5898, 0.4012, 0.595, 0.4283, 0.6483, 0.4283, 0.6702, 0.424, 0.667, 0.424, 0.6516, 0.3944, 0.6126, 0.3944, 0.6347, 0.3902, 0.6314, 0.3902, 0.6159, 0.3968, 0.6573, 0.3968, 0.6353, 0.401, 0.6385, 0.401, 0.654, 0.4012, 0.595, 0.406, 0.5898, 0.4175, 0.5949, 0.4062, 0.6002, 0.4043, 0.612, 0.3885, 0.599, 0.4012, 0.595, 0.4062, 0.6002, 0.3975, 0.5778, 0.4218, 0.5769, 0.4175, 0.5949, 0.406, 0.5898, 0.4218, 0.6086, 0.4043, 0.612, 0.4062, 0.6002, 0.4175, 0.5949, 0.8871, 0.4762, 0.9142, 0.4777, 0.9122, 0.4903, 0.8858, 0.4903, 0.9142, 0.4777, 0.9416, 0.482, 0.9365, 0.4912, 0.9122, 0.4903, 0.8278, 0.4797, 0.8592, 0.4764, 0.8592, 0.4916, 0.8346, 0.4933, 0.8592, 0.4764, 0.8871, 0.4762, 0.8858, 0.4903, 0.8592, 0.4916, 0.9119, 0.4991, 0.9392, 0.4999, 0.9367, 0.5067, 0.9118, 0.5072, 0.8325, 0.4993, 0.8592, 0.4989, 0.8593, 0.5084, 0.8356, 0.5087, 0.8592, 0.4989, 0.8856, 0.4987, 0.8855, 0.5078, 0.8593, 0.5084, 0.8856, 0.4987, 0.9119, 0.4991, 0.9118, 0.5072, 0.8855, 0.5078, 0.4433, 0.108, 0.4304, 0.1883, 0.4261, 0.1842, 0.4379, 0.108, 0.8213, 0.4401, 0.8213, 0.4696, 0.7921, 0.4696, 0.7921, 0.4401, 0.4304, 0.1883, 0.2252, 0.1919, 0.2299, 0.1859, 0.4261, 0.1842, 0.7921, 0.4401, 0.7921, 0.2261, 0.8213, 0.2261, 0.8213, 0.4401, 0.8592, 0.9783, 0.8592, 0.971, 0.8856, 0.9712, 0.8858, 0.9795, 0.8871, 0.9997, 0.8871, 0.9936, 0.9142, 0.9922, 0.9147, 0.9982, 0.9147, 0.9982, 0.9142, 0.9922, 0.9416, 0.9878, 0.9426, 0.9942, 0.8587, 0.9996, 0.8592, 0.9935, 0.8871, 0.9936, 0.8871, 0.9997, 0.8272, 0.9967, 0.8278, 0.9902, 0.8592, 0.9935, 0.8587, 0.9996, 0.8855, 0.9621, 0.8842, 0.9478, 0.9113, 0.9471, 0.9118, 0.9627, 0.8346, 0.9766, 0.8325, 0.9705, 0.8592, 0.971, 0.8592, 0.9783, 0.9122, 0.9796, 0.9119, 0.9708, 0.9392, 0.9699, 0.9365, 0.9787, 0.8858, 0.9795, 0.8856, 0.9712, 0.9119, 0.9708, 0.9122, 0.9796, 0.9113, 0.9471, 0.8981, 0.737, 0.9157, 0.7352, 0.9426, 0.9484, 0.8593, 0.9615, 0.8577, 0.9487, 0.8842, 0.9478, 0.8855, 0.9621, 0.8356, 0.9612, 0.831, 0.9512, 0.8577, 0.9487, 0.8593, 0.9615, 0.9118, 0.9627, 0.9113, 0.9471, 0.9426, 0.9484, 0.9367, 0.9632, 0.4016, 0.6598, 0.4047, 0.6579, 0.4047, 0.6798, 0.4016, 0.6779, 0.8842, 0.9478, 0.8785, 0.7381, 0.8981, 0.737, 0.9113, 0.9471, 0.8577, 0.9487, 0.8588, 0.7384, 0.8785, 0.7381, 0.8842, 0.9478, 0.831, 0.9512, 0.8392, 0.738, 0.8588, 0.7384, 0.8577, 0.9487, 0.4432, 0.599, 0.4397, 0.599, 0.4397, 0.5769, 0.4432, 0.5769, 0.4691, 0.6683, 0.466, 0.6702, 0.466, 0.6483, 0.4691, 0.6503, 0.4016, 0.6372, 0.4047, 0.6353, 0.4047, 0.6573, 0.4016, 0.6554, 0.4463, 0.597, 0.4432, 0.599, 0.4432, 0.5769, 0.4463, 0.5789, 0.4082, 0.6579, 0.4124, 0.6612, 0.4124, 0.6765, 0.4082, 0.6798, 0.4047, 0.6579, 0.4082, 0.6579, 0.4082, 0.6798, 0.4047, 0.6798, 0.466, 0.6702, 0.4625, 0.6702, 0.4625, 0.6483, 0.466, 0.6483, 0.4047, 0.6353, 0.4082, 0.6353, 0.4082, 0.6573, 0.4047, 0.6573, 0.4469, 0.59, 0.4597, 0.594, 0.4645, 0.5992, 0.456, 0.6111, 0.4625, 0.6702, 0.4583, 0.667, 0.4583, 0.6516, 0.4625, 0.6483, 0.4082, 0.6353, 0.4124, 0.6385, 0.4124, 0.654, 0.4082, 0.6573, 0.4397, 0.599, 0.4355, 0.5957, 0.4355, 0.5802, 0.4397, 0.5769, 0.4597, 0.594, 0.4646, 0.5888, 0.4759, 0.5941, 0.4645, 0.5992, 0.4627, 0.5769, 0.4646, 0.5888, 0.4597, 0.594, 0.4469, 0.59, 0.456, 0.6111, 0.4645, 0.5992, 0.4759, 0.5941, 0.4802, 0.612, 0.4802, 0.5804, 0.4759, 0.5941, 0.4646, 0.5888, 0.4627, 0.5769, 0.8871, 0.9936, 0.8858, 0.9795, 0.9122, 0.9796, 0.9142, 0.9922, 0.9142, 0.9922, 0.9122, 0.9796, 0.9365, 0.9787, 0.9416, 0.9878, 0.8278, 0.9902, 0.8346, 0.9766, 0.8592, 0.9783, 0.8592, 0.9935, 0.8592, 0.9935, 0.8592, 0.9783, 0.8858, 0.9795, 0.8871, 0.9936, 0.9119, 0.9708, 0.9118, 0.9627, 0.9367, 0.9632, 0.9392, 0.9699, 0.8325, 0.9705, 0.8356, 0.9612, 0.8593, 0.9615, 0.8592, 0.971, 0.8592, 0.971, 0.8593, 0.9615, 0.8855, 0.9621, 0.8856, 0.9712, 0.8856, 0.9712, 0.8855, 0.9621, 0.9118, 0.9627, 0.9119, 0.9708, 0.4325, 0.5217, 0.4323, 0.2447, 0.4612, 0.2447, 0.4614, 0.5217, 0.4808, 0.2261, 0.4808, 0.1966, 0.51, 0.1966, 0.51, 0.2261, 0.51, 0.2261, 0.7921, 0.2261, 0.7921, 0.4401, 0.51, 0.4401, 0.222, 0.2161, 0.4323, 0.216, 0.4323, 0.2447, 0.222, 0.2448, 0.7055, 0.9266, 0.7055, 0.9193, 0.7319, 0.9195, 0.732, 0.9278, 0.7334, 0.948, 0.7334, 0.9419, 0.7605, 0.9404, 0.761, 0.9464, 0.761, 0.9464, 0.7605, 0.9404, 0.7879, 0.9361, 0.7889, 0.9425, 0.705, 0.9479, 0.7054, 0.9418, 0.7334, 0.9419, 0.7334, 0.948, 0.6735, 0.945, 0.6741, 0.9384, 0.7054, 0.9418, 0.705, 0.9479, 0.7318, 0.9104, 0.7305, 0.8961, 0.7576, 0.8954, 0.7581, 0.911, 0.6809, 0.9249, 0.6788, 0.9188, 0.7055, 0.9193, 0.7055, 0.9266, 0.7585, 0.9279, 0.7582, 0.9191, 0.7855, 0.9182, 0.7828, 0.927, 0.732, 0.9278, 0.7319, 0.9195, 0.7582, 0.9191, 0.7585, 0.9279, 0.7576, 0.8954, 0.7443, 0.6853, 0.762, 0.6835, 0.7889, 0.8967, 0.7056, 0.9098, 0.704, 0.897, 0.7305, 0.8961, 0.7318, 0.9104, 0.6819, 0.9095, 0.6773, 0.8995, 0.704, 0.897, 0.7056, 0.9098, 0.7581, 0.911, 0.7576, 0.8954, 0.7889, 0.8967, 0.783, 0.9115, 0.4349, 0.6907, 0.4317, 0.6927, 0.4317, 0.6708, 0.4349, 0.6727, 0.7305, 0.8961, 0.7247, 0.6864, 0.7443, 0.6853, 0.7576, 0.8954, 0.704, 0.897, 0.705, 0.6867, 0.7247, 0.6864, 0.7305, 0.8961, 0.6773, 0.8995, 0.6854, 0.6863, 0.705, 0.6867, 0.704, 0.897, 0.4255, 0.5769, 0.429, 0.5769, 0.429, 0.599, 0.4255, 0.599, 0.4355, 0.6503, 0.4386, 0.6483, 0.4386, 0.6702, 0.4355, 0.6683, 0.4577, 0.6684, 0.4546, 0.6704, 0.4546, 0.6483, 0.4577, 0.6503, 0.4224, 0.5789, 0.4255, 0.5769, 0.4255, 0.599, 0.4224, 0.597, 0.4283, 0.6927, 0.424, 0.6894, 0.424, 0.674, 0.4283, 0.6708, 0.4317, 0.6927, 0.4283, 0.6927, 0.4283, 0.6708, 0.4317, 0.6708, 0.4386, 0.6483, 0.4421, 0.6483, 0.4421, 0.6702, 0.4386, 0.6702, 0.4546, 0.6704, 0.4511, 0.6704, 0.4511, 0.6483, 0.4546, 0.6483, 0.4469, 0.6257, 0.4597, 0.6297, 0.4645, 0.6349, 0.456, 0.6468, 0.4421, 0.6483, 0.4463, 0.6516, 0.4463, 0.667, 0.4421, 0.6702, 0.4511, 0.6704, 0.4469, 0.6671, 0.4469, 0.6516, 0.4511, 0.6483, 0.429, 0.5769, 0.4332, 0.5802, 0.4332, 0.5957, 0.429, 0.599, 0.4597, 0.6297, 0.4646, 0.6245, 0.4759, 0.6298, 0.4645, 0.6349, 0.4627, 0.6126, 0.4646, 0.6245, 0.4597, 0.6297, 0.4469, 0.6257, 0.456, 0.6468, 0.4645, 0.6349, 0.4759, 0.6298, 0.4802, 0.6477, 0.4802, 0.6161, 0.4759, 0.6298, 0.4646, 0.6245, 0.4627, 0.6126, 0.7334, 0.9419, 0.732, 0.9278, 0.7585, 0.9279, 0.7605, 0.9404, 0.7605, 0.9404, 0.7585, 0.9279, 0.7828, 0.927, 0.7879, 0.9361, 0.6741, 0.9384, 0.6809, 0.9249, 0.7055, 0.9266, 0.7054, 0.9418, 0.7054, 0.9418, 0.7055, 0.9266, 0.732, 0.9278, 0.7334, 0.9419, 0.7582, 0.9191, 0.7581, 0.911, 0.783, 0.9115, 0.7855, 0.9182, 0.6788, 0.9188, 0.6819, 0.9095, 0.7056, 0.9098, 0.7055, 0.9193, 0.7055, 0.9193, 0.7056, 0.9098, 0.7318, 0.9104, 0.7319, 0.9195, 0.7319, 0.9195, 0.7318, 0.9104, 0.7581, 0.911, 0.7582, 0.9191, 0.5815, 0.4733, 0.5819, 0.4798, 0.4875, 0.4869, 0.487, 0.4801, 0.8213, 0.2261, 0.7921, 0.2261, 0.7921, 0.1966, 0.8213, 0.1966, 0.75, 0.4702, 0.75, 0.4749, 0.6782, 0.4749, 0.6782, 0.4702, 0.8539, 0.02171, 0.8805, 0.02046, 0.8803, 0.0288, 0.8539, 0.02903, 0.8818, 0.0002957, 0.9094, 0.001844, 0.9089, 0.007849, 0.8818, 0.006352, 0.9094, 0.001844, 0.9373, 0.005833, 0.9363, 0.01217, 0.9089, 0.007849, 0.8534, 0.0004088, 0.8818, 0.0002957, 0.8818, 0.006352, 0.8539, 0.006484, 0.8219, 0.003313, 0.8534, 0.0004088, 0.8539, 0.006484, 0.8225, 0.009845, 0.8802, 0.03791, 0.9065, 0.03729, 0.906, 0.05288, 0.8789, 0.05223, 0.8293, 0.02342, 0.8539, 0.02171, 0.8539, 0.02903, 0.8272, 0.02946, 0.9069, 0.02042, 0.9312, 0.02129, 0.9339, 0.03006, 0.9066, 0.02919, 0.8805, 0.02046, 0.9069, 0.02042, 0.9066, 0.02919, 0.8803, 0.0288, 0.906, 0.05288, 0.9373, 0.05156, 0.9104, 0.2648, 0.8927, 0.263, 0.854, 0.03851, 0.8802, 0.03791, 0.8789, 0.05223, 0.8524, 0.05132, 0.8303, 0.03883, 0.854, 0.03851, 0.8524, 0.05132, 0.8257, 0.0488, 0.9065, 0.03729, 0.9314, 0.0368, 0.9373, 0.05156, 0.906, 0.05288, 0.4691, 0.6727, 0.4691, 0.6907, 0.466, 0.6927, 0.466, 0.6708, 0.8789, 0.05223, 0.906, 0.05288, 0.8927, 0.263, 0.8732, 0.2619, 0.8524, 0.05132, 0.8789, 0.05223, 0.8732, 0.2619, 0.8534, 0.2616, 0.8257, 0.0488, 0.8524, 0.05132, 0.8534, 0.2616, 0.8338, 0.262, 0.4224, 0.6027, 0.4444, 0.6027, 0.4444, 0.6062, 0.4224, 0.6062, 0.3901, 0.6779, 0.3901, 0.6598, 0.3933, 0.6579, 0.3933, 0.6798, 0.4016, 0.6327, 0.4016, 0.6146, 0.4047, 0.6126, 0.4047, 0.6347, 0.4243, 0.5996, 0.4425, 0.5996, 0.4444, 0.6027, 0.4224, 0.6027, 0.4625, 0.6708, 0.4625, 0.6927, 0.4583, 0.6894, 0.4583, 0.674, 0.466, 0.6708, 0.466, 0.6927, 0.4625, 0.6927, 0.4625, 0.6708, 0.3933, 0.6798, 0.3933, 0.6579, 0.3967, 0.6579, 0.3967, 0.6798, 0.4047, 0.6347, 0.4047, 0.6126, 0.4082, 0.6126, 0.4082, 0.6347, 0.413, 0.6347, 0.422, 0.6135, 0.4305, 0.6255, 0.4257, 0.6307, 0.3967, 0.6798, 0.3967, 0.6579, 0.401, 0.6612, 0.401, 0.6765, 0.4082, 0.6347, 0.4082, 0.6126, 0.4124, 0.6159, 0.4124, 0.6314, 0.4224, 0.6062, 0.4444, 0.6062, 0.4412, 0.6104, 0.4257, 0.6104, 0.4257, 0.6307, 0.4305, 0.6255, 0.442, 0.6306, 0.4307, 0.6359, 0.4288, 0.6477, 0.413, 0.6347, 0.4257, 0.6307, 0.4307, 0.6359, 0.422, 0.6135, 0.4463, 0.6126, 0.442, 0.6306, 0.4305, 0.6255, 0.4463, 0.6442, 0.4288, 0.6477, 0.4307, 0.6359, 0.442, 0.6306, 0.8818, 0.006352, 0.9089, 0.007849, 0.9069, 0.02042, 0.8805, 0.02046, 0.9089, 0.007849, 0.9363, 0.01217, 0.9312, 0.02129, 0.9069, 0.02042, 0.8225, 0.009845, 0.8539, 0.006484, 0.8539, 0.02171, 0.8293, 0.02342, 0.8539, 0.006484, 0.8818, 0.006352, 0.8805, 0.02046, 0.8539, 0.02171, 0.9066, 0.02919, 0.9339, 0.03006, 0.9314, 0.0368, 0.9065, 0.03729, 0.8272, 0.02946, 0.8539, 0.02903, 0.854, 0.03851, 0.8303, 0.03883, 0.8539, 0.02903, 0.8803, 0.0288, 0.8802, 0.03791, 0.854, 0.03851, 0.8803, 0.0288, 0.9066, 0.02919, 0.9065, 0.03729, 0.8802, 0.03791, 0.1822, 0.5159, 0.182, 0.2509, 0.1931, 0.2449, 0.1933, 0.5218, 0.3879, 0.5769, 0.3879, 0.8257, 0.3827, 0.8257, 0.3827, 0.5769, 0.5185, 0.7238, 0.4808, 0.4879, 0.4875, 0.4869, 0.523, 0.7198, 0.2852, 0.8018, 0.1977, 0.8098, 0.1972, 0.8042, 0.2848, 0.796, 0.09672, 0.2509, 0.01143, 0.251, 0.0003139, 0.245, 0.09671, 0.2449, 0.09689, 0.5159, 0.1822, 0.5159, 0.1933, 0.5218, 0.09689, 0.5219, 0.2304, 0.03256, 0.4356, 0.029, 0.431, 0.03496, 0.2347, 0.03665, 0.8213, 0.09845, 0.8213, 0.1966, 0.7921, 0.1966, 0.7921, 0.09845, 0.5183, 0.1774, 0.7838, 0.1774, 0.7921, 0.1966, 0.51, 0.1966, 0.4481, 0.1081, 0.4388, 0.004759, 0.4709, 0.001962, 0.4802, 0.1089, 0.51, 0.09845, 0.51, 0.1966, 0.4808, 0.1966, 0.4808, 0.09845, 0.589, 0.7495, 0.5185, 0.7238, 0.523, 0.7198, 0.5902, 0.7441, 0.09845, 0.5769, 0.1966, 0.5769, 0.1966, 0.6064, 0.09845, 0.6064, 0.09671, 0.2449, 0.0003139, 0.245, 0.0002957, 0.2163, 0.0967, 0.2162, 0.2899, 0.5849, 0.3774, 0.5769, 0.3779, 0.5825, 0.2903, 0.5906, 0.1806, 0.112, 0.1951, 0.0002957, 0.2286, 0.004892, 0.2128, 0.1128, 0.1703, 0.8151, 0.1703, 0.6117, 0.1966, 0.6064, 0.1966, 0.8205, 0.09691, 0.5506, 0.0005072, 0.5507, 0.0004891, 0.522, 0.09689, 0.5219, 0.09845, 0.8205, 0.1966, 0.8205, 0.1966, 0.8499, 0.09845, 0.8499, 0.4272, 0.5762, 0.2275, 0.5763, 0.2222, 0.5505, 0.4325, 0.5504, 0.4356, 0.029, 0.2304, 0.03256, 0.2286, 0.004892, 0.4388, 0.004759, 0.2252, 0.1919, 0.4304, 0.1883, 0.4323, 0.216, 0.222, 0.2161, 0.75, 0.4749, 0.8219, 0.4749, 0.8219, 0.6782, 0.75, 0.6782, 0.09845, 0.8151, 0.1703, 0.8151, 0.1966, 0.8205, 0.09845, 0.8205, 0.2175, 0.1129, 0.2252, 0.1919, 0.222, 0.2161, 0.2128, 0.1128, 0.09845, 0.6117, 0.02658, 0.6117, 0.0002957, 0.6064, 0.09845, 0.6064, 0.4433, 0.108, 0.4356, 0.029, 0.4388, 0.004759, 0.4481, 0.1081, 0.2175, 0.1129, 0.2304, 0.03256, 0.2347, 0.03665, 0.223, 0.1129, 0.8266, 0.4749, 0.8266, 0.6782, 0.8219, 0.6782, 0.8219, 0.4749, 0.223, 0.1129, 0.2347, 0.03665, 0.431, 0.03496, 0.4379, 0.108, 0.4801, 0.2528, 0.4802, 0.5135, 0.4614, 0.5217, 0.4612, 0.2447, 0.5819, 0.4798, 0.667, 0.4763, 0.667, 0.7516, 0.5902, 0.7441, 0.5183, 0.09845, 0.5183, 0.1774, 0.51, 0.1966, 0.51, 0.09845, 0.7838, 0.09845, 0.7838, 0.01947, 0.7921, 0.0002957, 0.7921, 0.09845, 0.6729, 0.4763, 0.6729, 0.7516, 0.667, 0.7516, 0.667, 0.4763, 0.2222, 0.5218, 0.4325, 0.5217, 0.4325, 0.5504, 0.2222, 0.5505, 0.7921, 0.4401, 0.7921, 0.4696, 0.51, 0.4696, 0.51, 0.4401, 0.7838, 0.1774, 0.7838, 0.09845, 0.7921, 0.09845, 0.7921, 0.1966, 0.5183, 0.01947, 0.5183, 0.09845, 0.51, 0.09845, 0.51, 0.0002961, 0.4875, 0.4869, 0.5819, 0.4798, 0.5902, 0.7441, 0.523, 0.7198, 0.2299, 0.1859, 0.223, 0.1129, 0.4379, 0.108, 0.4261, 0.1842, 0.2252, 0.1919, 0.2175, 0.1129, 0.223, 0.1129, 0.2299, 0.1859, 0.4304, 0.1883, 0.4433, 0.108, 0.4481, 0.1081, 0.4323, 0.216, 0.1703, 0.6117, 0.09845, 0.6117, 0.09845, 0.6064, 0.1966, 0.6064, 0.2304, 0.03256, 0.2175, 0.1129, 0.2128, 0.1128, 0.2286, 0.004892, 0.02658, 0.8151, 0.09845, 0.8151, 0.09845, 0.8205, 0.0002982, 0.8205, 0.6782, 0.4749, 0.75, 0.4749, 0.75, 0.6782, 0.6782, 0.6782, 0.0002982, 0.8205, 0.09845, 0.8205, 0.09845, 0.8499, 0.0002982, 0.8499, 0.1933, 0.5506, 0.09691, 0.5506, 0.09689, 0.5219, 0.1933, 0.5218, 0.1899, 0.2189, 0.1806, 0.112, 0.2128, 0.1128, 0.222, 0.2161, 0.1972, 0.5883, 0.2899, 0.5849, 0.2903, 0.5906, 0.1974, 0.5942, 0.1931, 0.2449, 0.09671, 0.2449, 0.0967, 0.2162, 0.1931, 0.2162, 0.0002957, 0.5769, 0.09845, 0.5769, 0.09845, 0.6064, 0.0002957, 0.6064, 0.6664, 0.7572, 0.589, 0.7495, 0.5902, 0.7441, 0.667, 0.7516, 0.51, 0.0002961, 0.51, 0.09845, 0.4808, 0.09845, 0.4808, 0.0002962, 0.4323, 0.216, 0.4481, 0.1081, 0.4802, 0.1089, 0.4657, 0.2206, 0.8213, 0.0002957, 0.8213, 0.09845, 0.7921, 0.09845, 0.7921, 0.0002957, 0.0116, 0.516, 0.09689, 0.5159, 0.09689, 0.5219, 0.0004891, 0.522, 0.182, 0.2509, 0.09672, 0.2509, 0.09671, 0.2449, 0.1931, 0.2449, 0.3779, 0.7984, 0.2852, 0.8018, 0.2848, 0.796, 0.3777, 0.7925, 0.8219, 0.4702, 0.8219, 0.4749, 0.75, 0.4749, 0.75, 0.4702, 0.6667, 0.4702, 0.667, 0.4763, 0.5819, 0.4798, 0.5815, 0.4733, 0.4356, 0.029, 0.4433, 0.108, 0.4379, 0.108, 0.431, 0.03496, 0.8219, 0.6829, 0.75, 0.6829, 0.75, 0.6782, 0.8219, 0.6782, 0.2848, 0.796, 0.2903, 0.5906, 0.2937, 0.5942, 0.2882, 0.7916, 0.2903, 0.5906, 0.3779, 0.5825, 0.3751, 0.5869, 0.2937, 0.5942, 0.6372, 0.8306, 0.3885, 0.8306, 0.3921, 0.8263, 0.6316, 0.8263, 0.3777, 0.7925, 0.2848, 0.796, 0.2882, 0.7916, 0.3742, 0.7883, 0.3827, 0.5769, 0.3827, 0.8257, 0.3785, 0.8221, 0.3785, 0.5825, 0.1974, 0.5942, 0.2903, 0.5906, 0.2869, 0.5951, 0.2008, 0.5984, 0.2903, 0.5906, 0.2848, 0.796, 0.2814, 0.7925, 0.2869, 0.5951, 0.2848, 0.796, 0.1972, 0.8042, 0.1999, 0.7998, 0.2814, 0.7925])
me_cabinet.materials.append(mat_material)
me_cabinet.use_remesh_preserve_volume = False
me_cabinet.use_remesh_preserve_attributes = False
me_cabinet.use_mirror_vertex_groups = False
me_cabinet.update()

# ---- objects
ob_upper_drawer = bpy.data.objects.new('Upper Drawer', me_upper_drawer)
ob_lower_drawer = bpy.data.objects.new('Lower Drawer', me_lower_drawer)
ob_cabinet = bpy.data.objects.new('Cabinet', me_cabinet)

# ---- transforms, parenting, visibility, modifiers, constraints
ob_upper_drawer.location = (0.0, -0.3914, 1.08)
ob_upper_drawer.lineart.crease_threshold = 0.0
_m = ob_upper_drawer.modifiers.new('Auto Smooth', 'NODES')
_m.node_group = ng_auto_smooth
_gi = [s.identifier for s in ng_auto_smooth.interface.items_tree if s.item_type == 'SOCKET' and s.in_out == 'INPUT']
_m[_gi[1]] = 1.096  # Angle
ob_lower_drawer.location = (0.0, -0.3914, 0.9528)
ob_lower_drawer.lineart.crease_threshold = 0.0
_m = ob_lower_drawer.modifiers.new('Auto Smooth', 'NODES')
_m.node_group = ng_auto_smooth
_gi = [s.identifier for s in ng_auto_smooth.interface.items_tree if s.item_type == 'SOCKET' and s.in_out == 'INPUT']
_m[_gi[1]] = 1.096  # Angle
ob_cabinet.location = (0.0, -0.1998, 0.5187)
ob_cabinet.lineart.crease_threshold = 0.0
_m = ob_cabinet.modifiers.new('Auto Smooth', 'NODES')
_m.node_group = ng_auto_smooth
_gi = [s.identifier for s in ng_auto_smooth.interface.items_tree if s.item_type == 'SOCKET' and s.in_out == 'INPUT']
_m[_gi[1]] = 1.096  # Angle

# ---- collection membership
col_collection_1.objects.link(ob_upper_drawer)
col_collection_1.objects.link(ob_lower_drawer)
col_collection_1.objects.link(ob_cabinet)

# ---- scene / render settings (as saved in the file)
scene.frame_start = 1; scene.frame_end = 250; scene.frame_set(1)
scene.render.engine = 'CYCLES'
scene.render.resolution_percentage = 50
scene.render.dither_intensity = 0.0
scene.cycles.use_denoising = False
scene.cycles.samples = 128
scene.cycles.sampling_pattern = 'TABULATED_SOBOL'
scene.cycles.use_adaptive_sampling = False
scene.cycles.use_light_tree = False
scene.cycles.blur_glossy = 0.0
scene.cycles.sample_clamp_indirect = 0.0
scene.view_settings.view_transform = 'Standard'
bpy.context.view_layer.update()

# ---- added for rendering (the .blend has no active camera and no usable light): camera, sun
cam_auto = bpy.data.cameras.new('AutoCamera')
cam_auto.lens = 50.0
cam_auto.sensor_width = 36.0
cam_auto.clip_end = 1000.0
ob_auto_camera = bpy.data.objects.new('AutoCamera', cam_auto)
scene.collection.objects.link(ob_auto_camera)
ob_auto_camera.location = (0.887485, -1.27801, 1.57886)
ob_auto_camera.rotation_euler = (1.09748, -7.21219e-08, 0.694738)
scene.camera = ob_auto_camera
light_auto_sun = bpy.data.lights.new('AutoSun', 'SUN')
light_auto_sun.energy = 3.0
light_auto_sun.angle = 0.0523599
ob_auto_sun = bpy.data.objects.new('AutoSun', light_auto_sun)
scene.collection.objects.link(ob_auto_sun)
ob_auto_sun.rotation_euler = (0.872665, 0.174533, 0.523599)
bpy.context.view_layer.update()
